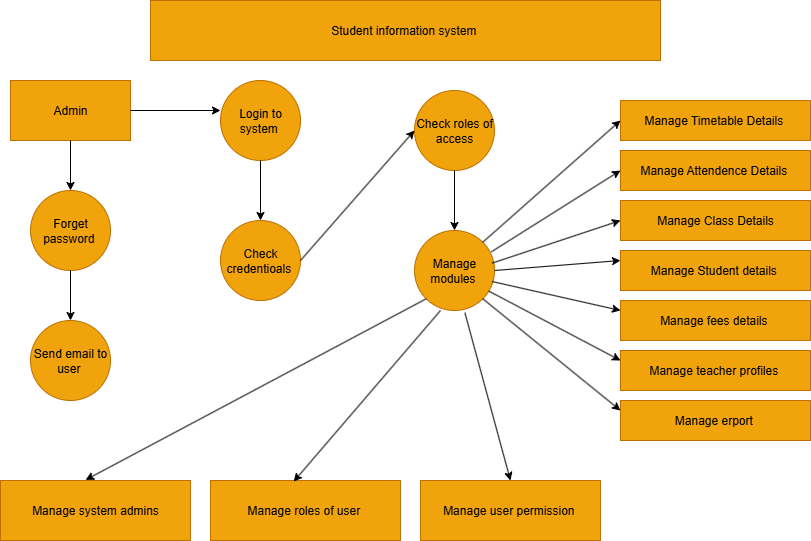

The diagram above was exported from draw.io. Its source (the exported page's mxGraphModel, read from the mxfile embedded in the PNG):
<mxGraphModel dx="1042" dy="562" grid="1" gridSize="10" guides="1" tooltips="1" connect="1" arrows="1" fold="1" page="1" pageScale="1" pageWidth="827" pageHeight="1169" math="0" shadow="0">
  <root>
    <mxCell id="0" />
    <mxCell id="1" parent="0" />
    <mxCell id="w4pp3Mqs5JLqu4XBMq0x-1" value="Student information system&amp;nbsp;" style="rounded=0;whiteSpace=wrap;html=1;fillColor=#f0a30a;fontColor=#000000;strokeColor=#BD7000;" vertex="1" parent="1">
      <mxGeometry x="150" width="510" height="60" as="geometry" />
    </mxCell>
    <mxCell id="w4pp3Mqs5JLqu4XBMq0x-2" value="Admin" style="rounded=0;whiteSpace=wrap;html=1;fillColor=#f0a30a;fontColor=#000000;strokeColor=#BD7000;" vertex="1" parent="1">
      <mxGeometry x="10" y="80" width="120" height="60" as="geometry" />
    </mxCell>
    <mxCell id="w4pp3Mqs5JLqu4XBMq0x-3" value="" style="endArrow=classic;html=1;rounded=0;exitX=0.5;exitY=1;exitDx=0;exitDy=0;" edge="1" parent="1" source="w4pp3Mqs5JLqu4XBMq0x-2">
      <mxGeometry width="50" height="50" relative="1" as="geometry">
        <mxPoint x="390" y="290" as="sourcePoint" />
        <mxPoint x="70" y="190" as="targetPoint" />
      </mxGeometry>
    </mxCell>
    <mxCell id="w4pp3Mqs5JLqu4XBMq0x-4" value="Forget password&amp;nbsp;" style="ellipse;whiteSpace=wrap;html=1;aspect=fixed;fillColor=#f0a30a;fontColor=#000000;strokeColor=#BD7000;" vertex="1" parent="1">
      <mxGeometry x="30" y="190" width="80" height="80" as="geometry" />
    </mxCell>
    <mxCell id="w4pp3Mqs5JLqu4XBMq0x-5" value="" style="endArrow=classic;html=1;rounded=0;exitX=0.5;exitY=1;exitDx=0;exitDy=0;" edge="1" parent="1" source="w4pp3Mqs5JLqu4XBMq0x-4">
      <mxGeometry width="50" height="50" relative="1" as="geometry">
        <mxPoint x="390" y="290" as="sourcePoint" />
        <mxPoint x="70" y="320" as="targetPoint" />
      </mxGeometry>
    </mxCell>
    <mxCell id="w4pp3Mqs5JLqu4XBMq0x-6" value="Send email to user&amp;nbsp;" style="ellipse;whiteSpace=wrap;html=1;aspect=fixed;fillColor=#f0a30a;fontColor=#000000;strokeColor=#BD7000;" vertex="1" parent="1">
      <mxGeometry x="30" y="320" width="80" height="80" as="geometry" />
    </mxCell>
    <mxCell id="w4pp3Mqs5JLqu4XBMq0x-7" value="" style="endArrow=classic;html=1;rounded=0;exitX=1;exitY=0.5;exitDx=0;exitDy=0;" edge="1" parent="1" source="w4pp3Mqs5JLqu4XBMq0x-2">
      <mxGeometry width="50" height="50" relative="1" as="geometry">
        <mxPoint x="390" y="290" as="sourcePoint" />
        <mxPoint x="220" y="110" as="targetPoint" />
      </mxGeometry>
    </mxCell>
    <mxCell id="w4pp3Mqs5JLqu4XBMq0x-8" value="Login to system&amp;nbsp;" style="ellipse;whiteSpace=wrap;html=1;aspect=fixed;fillColor=#f0a30a;fontColor=#000000;strokeColor=#BD7000;" vertex="1" parent="1">
      <mxGeometry x="220" y="80" width="80" height="80" as="geometry" />
    </mxCell>
    <mxCell id="w4pp3Mqs5JLqu4XBMq0x-9" value="" style="endArrow=classic;html=1;rounded=0;exitX=0.5;exitY=1;exitDx=0;exitDy=0;" edge="1" parent="1" source="w4pp3Mqs5JLqu4XBMq0x-8">
      <mxGeometry width="50" height="50" relative="1" as="geometry">
        <mxPoint x="390" y="290" as="sourcePoint" />
        <mxPoint x="260" y="220" as="targetPoint" />
      </mxGeometry>
    </mxCell>
    <mxCell id="w4pp3Mqs5JLqu4XBMq0x-10" value="Check credentioals&amp;nbsp;" style="ellipse;whiteSpace=wrap;html=1;aspect=fixed;fillColor=#f0a30a;fontColor=#000000;strokeColor=#BD7000;" vertex="1" parent="1">
      <mxGeometry x="220" y="220" width="80" height="80" as="geometry" />
    </mxCell>
    <mxCell id="w4pp3Mqs5JLqu4XBMq0x-11" value="Check roles of access" style="ellipse;whiteSpace=wrap;html=1;aspect=fixed;fillColor=#f0a30a;fontColor=#000000;strokeColor=#BD7000;" vertex="1" parent="1">
      <mxGeometry x="414" y="90" width="80" height="80" as="geometry" />
    </mxCell>
    <mxCell id="w4pp3Mqs5JLqu4XBMq0x-12" value="" style="endArrow=classic;html=1;rounded=0;exitX=0.5;exitY=1;exitDx=0;exitDy=0;" edge="1" parent="1" source="w4pp3Mqs5JLqu4XBMq0x-11">
      <mxGeometry width="50" height="50" relative="1" as="geometry">
        <mxPoint x="390" y="290" as="sourcePoint" />
        <mxPoint x="454" y="230" as="targetPoint" />
      </mxGeometry>
    </mxCell>
    <mxCell id="w4pp3Mqs5JLqu4XBMq0x-13" value="Manage modules&amp;nbsp;" style="ellipse;whiteSpace=wrap;html=1;aspect=fixed;fillColor=#f0a30a;fontColor=#000000;strokeColor=#BD7000;" vertex="1" parent="1">
      <mxGeometry x="414" y="230" width="80" height="80" as="geometry" />
    </mxCell>
    <mxCell id="w4pp3Mqs5JLqu4XBMq0x-14" value="" style="endArrow=classic;html=1;rounded=0;exitX=1;exitY=0.5;exitDx=0;exitDy=0;entryX=0;entryY=0.5;entryDx=0;entryDy=0;" edge="1" parent="1" source="w4pp3Mqs5JLqu4XBMq0x-10" target="w4pp3Mqs5JLqu4XBMq0x-11">
      <mxGeometry width="50" height="50" relative="1" as="geometry">
        <mxPoint x="390" y="290" as="sourcePoint" />
        <mxPoint x="440" y="240" as="targetPoint" />
      </mxGeometry>
    </mxCell>
    <mxCell id="w4pp3Mqs5JLqu4XBMq0x-15" value="Manage Timetable Details&amp;nbsp;" style="rounded=0;whiteSpace=wrap;html=1;fillColor=#f0a30a;fontColor=#000000;strokeColor=#BD7000;" vertex="1" parent="1">
      <mxGeometry x="620" y="100" width="190" height="40" as="geometry" />
    </mxCell>
    <mxCell id="w4pp3Mqs5JLqu4XBMq0x-16" value="Manage Attendence Details&amp;nbsp;" style="rounded=0;whiteSpace=wrap;html=1;fillColor=#f0a30a;fontColor=#000000;strokeColor=#BD7000;" vertex="1" parent="1">
      <mxGeometry x="620" y="150" width="190" height="40" as="geometry" />
    </mxCell>
    <mxCell id="w4pp3Mqs5JLqu4XBMq0x-17" value="Manage Class Details" style="rounded=0;whiteSpace=wrap;html=1;fillColor=#f0a30a;fontColor=#000000;strokeColor=#BD7000;" vertex="1" parent="1">
      <mxGeometry x="620" y="200" width="190" height="40" as="geometry" />
    </mxCell>
    <mxCell id="w4pp3Mqs5JLqu4XBMq0x-18" value="Manage Student details&amp;nbsp;" style="rounded=0;whiteSpace=wrap;html=1;fillColor=#f0a30a;fontColor=#000000;strokeColor=#BD7000;" vertex="1" parent="1">
      <mxGeometry x="620" y="250" width="190" height="40" as="geometry" />
    </mxCell>
    <mxCell id="w4pp3Mqs5JLqu4XBMq0x-20" value="Manage fees details&amp;nbsp;" style="rounded=0;whiteSpace=wrap;html=1;fillColor=#f0a30a;fontColor=#000000;strokeColor=#BD7000;" vertex="1" parent="1">
      <mxGeometry x="620" y="300" width="190" height="40" as="geometry" />
    </mxCell>
    <mxCell id="w4pp3Mqs5JLqu4XBMq0x-21" value="Manage teacher profiles&amp;nbsp;" style="rounded=0;whiteSpace=wrap;html=1;fillColor=#f0a30a;fontColor=#000000;strokeColor=#BD7000;" vertex="1" parent="1">
      <mxGeometry x="620" y="350" width="190" height="40" as="geometry" />
    </mxCell>
    <mxCell id="w4pp3Mqs5JLqu4XBMq0x-22" value="Manage erport&amp;nbsp;" style="rounded=0;whiteSpace=wrap;html=1;fillColor=#f0a30a;fontColor=#000000;strokeColor=#BD7000;" vertex="1" parent="1">
      <mxGeometry x="620" y="400" width="190" height="40" as="geometry" />
    </mxCell>
    <mxCell id="w4pp3Mqs5JLqu4XBMq0x-24" value="" style="endArrow=classic;html=1;rounded=0;exitX=1;exitY=0;exitDx=0;exitDy=0;entryX=0;entryY=0.5;entryDx=0;entryDy=0;" edge="1" parent="1" source="w4pp3Mqs5JLqu4XBMq0x-13" target="w4pp3Mqs5JLqu4XBMq0x-15">
      <mxGeometry width="50" height="50" relative="1" as="geometry">
        <mxPoint x="390" y="290" as="sourcePoint" />
        <mxPoint x="440" y="240" as="targetPoint" />
      </mxGeometry>
    </mxCell>
    <mxCell id="w4pp3Mqs5JLqu4XBMq0x-26" value="" style="endArrow=classic;html=1;rounded=0;exitX=0.96;exitY=0.267;exitDx=0;exitDy=0;exitPerimeter=0;entryX=0;entryY=0.5;entryDx=0;entryDy=0;" edge="1" parent="1" source="w4pp3Mqs5JLqu4XBMq0x-13" target="w4pp3Mqs5JLqu4XBMq0x-16">
      <mxGeometry width="50" height="50" relative="1" as="geometry">
        <mxPoint x="390" y="290" as="sourcePoint" />
        <mxPoint x="440" y="240" as="targetPoint" />
      </mxGeometry>
    </mxCell>
    <mxCell id="w4pp3Mqs5JLqu4XBMq0x-27" value="" style="endArrow=classic;html=1;rounded=0;exitX=0.97;exitY=0.408;exitDx=0;exitDy=0;exitPerimeter=0;entryX=0;entryY=0.5;entryDx=0;entryDy=0;" edge="1" parent="1" source="w4pp3Mqs5JLqu4XBMq0x-13" target="w4pp3Mqs5JLqu4XBMq0x-17">
      <mxGeometry width="50" height="50" relative="1" as="geometry">
        <mxPoint x="390" y="290" as="sourcePoint" />
        <mxPoint x="440" y="240" as="targetPoint" />
      </mxGeometry>
    </mxCell>
    <mxCell id="w4pp3Mqs5JLqu4XBMq0x-28" value="" style="endArrow=classic;html=1;rounded=0;exitX=1;exitY=0.5;exitDx=0;exitDy=0;entryX=0;entryY=0.25;entryDx=0;entryDy=0;" edge="1" parent="1" source="w4pp3Mqs5JLqu4XBMq0x-13" target="w4pp3Mqs5JLqu4XBMq0x-18">
      <mxGeometry width="50" height="50" relative="1" as="geometry">
        <mxPoint x="390" y="290" as="sourcePoint" />
        <mxPoint x="610" y="260" as="targetPoint" />
      </mxGeometry>
    </mxCell>
    <mxCell id="w4pp3Mqs5JLqu4XBMq0x-29" value="" style="endArrow=classic;html=1;rounded=0;entryX=0;entryY=0.25;entryDx=0;entryDy=0;exitX=0.97;exitY=0.638;exitDx=0;exitDy=0;exitPerimeter=0;" edge="1" parent="1" source="w4pp3Mqs5JLqu4XBMq0x-13" target="w4pp3Mqs5JLqu4XBMq0x-20">
      <mxGeometry width="50" height="50" relative="1" as="geometry">
        <mxPoint x="500" y="280" as="sourcePoint" />
        <mxPoint x="440" y="240" as="targetPoint" />
      </mxGeometry>
    </mxCell>
    <mxCell id="w4pp3Mqs5JLqu4XBMq0x-30" value="" style="endArrow=classic;html=1;rounded=0;exitX=0.93;exitY=0.758;exitDx=0;exitDy=0;exitPerimeter=0;entryX=0;entryY=0.25;entryDx=0;entryDy=0;" edge="1" parent="1" source="w4pp3Mqs5JLqu4XBMq0x-13" target="w4pp3Mqs5JLqu4XBMq0x-21">
      <mxGeometry width="50" height="50" relative="1" as="geometry">
        <mxPoint x="390" y="290" as="sourcePoint" />
        <mxPoint x="440" y="240" as="targetPoint" />
      </mxGeometry>
    </mxCell>
    <mxCell id="w4pp3Mqs5JLqu4XBMq0x-31" value="" style="endArrow=classic;html=1;rounded=0;exitX=1;exitY=1;exitDx=0;exitDy=0;entryX=0;entryY=0.25;entryDx=0;entryDy=0;" edge="1" parent="1" source="w4pp3Mqs5JLqu4XBMq0x-13" target="w4pp3Mqs5JLqu4XBMq0x-22">
      <mxGeometry width="50" height="50" relative="1" as="geometry">
        <mxPoint x="390" y="290" as="sourcePoint" />
        <mxPoint x="440" y="240" as="targetPoint" />
      </mxGeometry>
    </mxCell>
    <mxCell id="w4pp3Mqs5JLqu4XBMq0x-32" value="Manage system admins" style="rounded=0;whiteSpace=wrap;html=1;fillColor=#f0a30a;fontColor=#000000;strokeColor=#BD7000;" vertex="1" parent="1">
      <mxGeometry y="480" width="190" height="60" as="geometry" />
    </mxCell>
    <mxCell id="w4pp3Mqs5JLqu4XBMq0x-33" value="Manage roles of user&amp;nbsp;" style="rounded=0;whiteSpace=wrap;html=1;fillColor=#f0a30a;fontColor=#000000;strokeColor=#BD7000;" vertex="1" parent="1">
      <mxGeometry x="210" y="480" width="190" height="60" as="geometry" />
    </mxCell>
    <mxCell id="w4pp3Mqs5JLqu4XBMq0x-34" value="Manage user permission&amp;nbsp;" style="rounded=0;whiteSpace=wrap;html=1;fillColor=#f0a30a;fontColor=#000000;strokeColor=#BD7000;" vertex="1" parent="1">
      <mxGeometry x="420" y="480" width="180" height="60" as="geometry" />
    </mxCell>
    <mxCell id="w4pp3Mqs5JLqu4XBMq0x-35" value="" style="endArrow=classic;html=1;rounded=0;exitX=0;exitY=1;exitDx=0;exitDy=0;entryX=0.448;entryY=-0.01;entryDx=0;entryDy=0;entryPerimeter=0;" edge="1" parent="1" source="w4pp3Mqs5JLqu4XBMq0x-13" target="w4pp3Mqs5JLqu4XBMq0x-32">
      <mxGeometry width="50" height="50" relative="1" as="geometry">
        <mxPoint x="390" y="450" as="sourcePoint" />
        <mxPoint x="440" y="400" as="targetPoint" />
      </mxGeometry>
    </mxCell>
    <mxCell id="w4pp3Mqs5JLqu4XBMq0x-36" value="" style="endArrow=classic;html=1;rounded=0;exitX=0.325;exitY=1;exitDx=0;exitDy=0;exitPerimeter=0;entryX=0.438;entryY=0.017;entryDx=0;entryDy=0;entryPerimeter=0;" edge="1" parent="1" source="w4pp3Mqs5JLqu4XBMq0x-13" target="w4pp3Mqs5JLqu4XBMq0x-33">
      <mxGeometry width="50" height="50" relative="1" as="geometry">
        <mxPoint x="390" y="450" as="sourcePoint" />
        <mxPoint x="440" y="400" as="targetPoint" />
      </mxGeometry>
    </mxCell>
    <mxCell id="w4pp3Mqs5JLqu4XBMq0x-37" value="" style="endArrow=classic;html=1;rounded=0;exitX=0.63;exitY=1.028;exitDx=0;exitDy=0;exitPerimeter=0;entryX=0.5;entryY=0;entryDx=0;entryDy=0;" edge="1" parent="1" source="w4pp3Mqs5JLqu4XBMq0x-13" target="w4pp3Mqs5JLqu4XBMq0x-34">
      <mxGeometry width="50" height="50" relative="1" as="geometry">
        <mxPoint x="390" y="450" as="sourcePoint" />
        <mxPoint x="440" y="400" as="targetPoint" />
      </mxGeometry>
    </mxCell>
  </root>
</mxGraphModel>